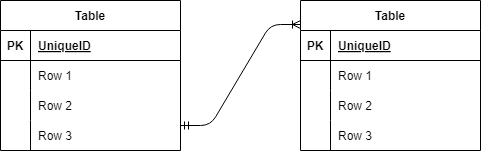

The diagram above was exported from draw.io. Its source (the exported page's mxGraphModel, read from the mxfile embedded in the PNG):
<mxGraphModel dx="582" dy="349" grid="1" gridSize="10" guides="1" tooltips="1" connect="1" arrows="1" fold="1" page="1" pageScale="1" pageWidth="850" pageHeight="1100" math="0" shadow="0">
  <root>
    <mxCell id="0" />
    <mxCell id="1" parent="0" />
    <mxCell id="2" value="Table" style="shape=table;startSize=30;container=1;collapsible=1;childLayout=tableLayout;fixedRows=1;rowLines=0;fontStyle=1;align=center;resizeLast=1;" parent="1" vertex="1">
      <mxGeometry x="30" y="110" width="180" height="150" as="geometry" />
    </mxCell>
    <mxCell id="3" value="" style="shape=tableRow;horizontal=0;startSize=0;swimlaneHead=0;swimlaneBody=0;fillColor=none;collapsible=0;dropTarget=0;points=[[0,0.5],[1,0.5]];portConstraint=eastwest;top=0;left=0;right=0;bottom=1;" parent="2" vertex="1">
      <mxGeometry y="30" width="180" height="30" as="geometry" />
    </mxCell>
    <mxCell id="4" value="PK" style="shape=partialRectangle;connectable=0;fillColor=none;top=0;left=0;bottom=0;right=0;fontStyle=1;overflow=hidden;" parent="3" vertex="1">
      <mxGeometry width="30" height="30" as="geometry">
        <mxRectangle width="30" height="30" as="alternateBounds" />
      </mxGeometry>
    </mxCell>
    <mxCell id="5" value="UniqueID" style="shape=partialRectangle;connectable=0;fillColor=none;top=0;left=0;bottom=0;right=0;align=left;spacingLeft=6;fontStyle=5;overflow=hidden;" parent="3" vertex="1">
      <mxGeometry x="30" width="150" height="30" as="geometry">
        <mxRectangle width="150" height="30" as="alternateBounds" />
      </mxGeometry>
    </mxCell>
    <mxCell id="6" value="" style="shape=tableRow;horizontal=0;startSize=0;swimlaneHead=0;swimlaneBody=0;fillColor=none;collapsible=0;dropTarget=0;points=[[0,0.5],[1,0.5]];portConstraint=eastwest;top=0;left=0;right=0;bottom=0;" parent="2" vertex="1">
      <mxGeometry y="60" width="180" height="30" as="geometry" />
    </mxCell>
    <mxCell id="7" value="" style="shape=partialRectangle;connectable=0;fillColor=none;top=0;left=0;bottom=0;right=0;editable=1;overflow=hidden;" parent="6" vertex="1">
      <mxGeometry width="30" height="30" as="geometry">
        <mxRectangle width="30" height="30" as="alternateBounds" />
      </mxGeometry>
    </mxCell>
    <mxCell id="8" value="Row 1" style="shape=partialRectangle;connectable=0;fillColor=none;top=0;left=0;bottom=0;right=0;align=left;spacingLeft=6;overflow=hidden;" parent="6" vertex="1">
      <mxGeometry x="30" width="150" height="30" as="geometry">
        <mxRectangle width="150" height="30" as="alternateBounds" />
      </mxGeometry>
    </mxCell>
    <mxCell id="9" value="" style="shape=tableRow;horizontal=0;startSize=0;swimlaneHead=0;swimlaneBody=0;fillColor=none;collapsible=0;dropTarget=0;points=[[0,0.5],[1,0.5]];portConstraint=eastwest;top=0;left=0;right=0;bottom=0;" parent="2" vertex="1">
      <mxGeometry y="90" width="180" height="30" as="geometry" />
    </mxCell>
    <mxCell id="10" value="" style="shape=partialRectangle;connectable=0;fillColor=none;top=0;left=0;bottom=0;right=0;editable=1;overflow=hidden;" parent="9" vertex="1">
      <mxGeometry width="30" height="30" as="geometry">
        <mxRectangle width="30" height="30" as="alternateBounds" />
      </mxGeometry>
    </mxCell>
    <mxCell id="11" value="Row 2" style="shape=partialRectangle;connectable=0;fillColor=none;top=0;left=0;bottom=0;right=0;align=left;spacingLeft=6;overflow=hidden;" parent="9" vertex="1">
      <mxGeometry x="30" width="150" height="30" as="geometry">
        <mxRectangle width="150" height="30" as="alternateBounds" />
      </mxGeometry>
    </mxCell>
    <mxCell id="12" value="" style="shape=tableRow;horizontal=0;startSize=0;swimlaneHead=0;swimlaneBody=0;fillColor=none;collapsible=0;dropTarget=0;points=[[0,0.5],[1,0.5]];portConstraint=eastwest;top=0;left=0;right=0;bottom=0;" parent="2" vertex="1">
      <mxGeometry y="120" width="180" height="30" as="geometry" />
    </mxCell>
    <mxCell id="13" value="" style="shape=partialRectangle;connectable=0;fillColor=none;top=0;left=0;bottom=0;right=0;editable=1;overflow=hidden;" parent="12" vertex="1">
      <mxGeometry width="30" height="30" as="geometry">
        <mxRectangle width="30" height="30" as="alternateBounds" />
      </mxGeometry>
    </mxCell>
    <mxCell id="14" value="Row 3" style="shape=partialRectangle;connectable=0;fillColor=none;top=0;left=0;bottom=0;right=0;align=left;spacingLeft=6;overflow=hidden;" parent="12" vertex="1">
      <mxGeometry x="30" width="150" height="30" as="geometry">
        <mxRectangle width="150" height="30" as="alternateBounds" />
      </mxGeometry>
    </mxCell>
    <mxCell id="15" value="Table" style="shape=table;startSize=30;container=1;collapsible=1;childLayout=tableLayout;fixedRows=1;rowLines=0;fontStyle=1;align=center;resizeLast=1;" parent="1" vertex="1">
      <mxGeometry x="330" y="110" width="180" height="150" as="geometry" />
    </mxCell>
    <mxCell id="16" value="" style="shape=tableRow;horizontal=0;startSize=0;swimlaneHead=0;swimlaneBody=0;fillColor=none;collapsible=0;dropTarget=0;points=[[0,0.5],[1,0.5]];portConstraint=eastwest;top=0;left=0;right=0;bottom=1;" parent="15" vertex="1">
      <mxGeometry y="30" width="180" height="30" as="geometry" />
    </mxCell>
    <mxCell id="17" value="PK" style="shape=partialRectangle;connectable=0;fillColor=none;top=0;left=0;bottom=0;right=0;fontStyle=1;overflow=hidden;" parent="16" vertex="1">
      <mxGeometry width="30" height="30" as="geometry">
        <mxRectangle width="30" height="30" as="alternateBounds" />
      </mxGeometry>
    </mxCell>
    <mxCell id="18" value="UniqueID" style="shape=partialRectangle;connectable=0;fillColor=none;top=0;left=0;bottom=0;right=0;align=left;spacingLeft=6;fontStyle=5;overflow=hidden;" parent="16" vertex="1">
      <mxGeometry x="30" width="150" height="30" as="geometry">
        <mxRectangle width="150" height="30" as="alternateBounds" />
      </mxGeometry>
    </mxCell>
    <mxCell id="19" value="" style="shape=tableRow;horizontal=0;startSize=0;swimlaneHead=0;swimlaneBody=0;fillColor=none;collapsible=0;dropTarget=0;points=[[0,0.5],[1,0.5]];portConstraint=eastwest;top=0;left=0;right=0;bottom=0;" parent="15" vertex="1">
      <mxGeometry y="60" width="180" height="30" as="geometry" />
    </mxCell>
    <mxCell id="20" value="" style="shape=partialRectangle;connectable=0;fillColor=none;top=0;left=0;bottom=0;right=0;editable=1;overflow=hidden;" parent="19" vertex="1">
      <mxGeometry width="30" height="30" as="geometry">
        <mxRectangle width="30" height="30" as="alternateBounds" />
      </mxGeometry>
    </mxCell>
    <mxCell id="21" value="Row 1" style="shape=partialRectangle;connectable=0;fillColor=none;top=0;left=0;bottom=0;right=0;align=left;spacingLeft=6;overflow=hidden;" parent="19" vertex="1">
      <mxGeometry x="30" width="150" height="30" as="geometry">
        <mxRectangle width="150" height="30" as="alternateBounds" />
      </mxGeometry>
    </mxCell>
    <mxCell id="22" value="" style="shape=tableRow;horizontal=0;startSize=0;swimlaneHead=0;swimlaneBody=0;fillColor=none;collapsible=0;dropTarget=0;points=[[0,0.5],[1,0.5]];portConstraint=eastwest;top=0;left=0;right=0;bottom=0;" parent="15" vertex="1">
      <mxGeometry y="90" width="180" height="30" as="geometry" />
    </mxCell>
    <mxCell id="23" value="" style="shape=partialRectangle;connectable=0;fillColor=none;top=0;left=0;bottom=0;right=0;editable=1;overflow=hidden;" parent="22" vertex="1">
      <mxGeometry width="30" height="30" as="geometry">
        <mxRectangle width="30" height="30" as="alternateBounds" />
      </mxGeometry>
    </mxCell>
    <mxCell id="24" value="Row 2" style="shape=partialRectangle;connectable=0;fillColor=none;top=0;left=0;bottom=0;right=0;align=left;spacingLeft=6;overflow=hidden;" parent="22" vertex="1">
      <mxGeometry x="30" width="150" height="30" as="geometry">
        <mxRectangle width="150" height="30" as="alternateBounds" />
      </mxGeometry>
    </mxCell>
    <mxCell id="25" value="" style="shape=tableRow;horizontal=0;startSize=0;swimlaneHead=0;swimlaneBody=0;fillColor=none;collapsible=0;dropTarget=0;points=[[0,0.5],[1,0.5]];portConstraint=eastwest;top=0;left=0;right=0;bottom=0;" parent="15" vertex="1">
      <mxGeometry y="120" width="180" height="30" as="geometry" />
    </mxCell>
    <mxCell id="26" value="" style="shape=partialRectangle;connectable=0;fillColor=none;top=0;left=0;bottom=0;right=0;editable=1;overflow=hidden;" parent="25" vertex="1">
      <mxGeometry width="30" height="30" as="geometry">
        <mxRectangle width="30" height="30" as="alternateBounds" />
      </mxGeometry>
    </mxCell>
    <mxCell id="27" value="Row 3" style="shape=partialRectangle;connectable=0;fillColor=none;top=0;left=0;bottom=0;right=0;align=left;spacingLeft=6;overflow=hidden;" parent="25" vertex="1">
      <mxGeometry x="30" width="150" height="30" as="geometry">
        <mxRectangle width="150" height="30" as="alternateBounds" />
      </mxGeometry>
    </mxCell>
    <mxCell id="29" value="" style="edgeStyle=entityRelationEdgeStyle;fontSize=12;html=1;endArrow=ERoneToMany;startArrow=ERmandOne;" edge="1" parent="1">
      <mxGeometry width="100" height="100" relative="1" as="geometry">
        <mxPoint x="210" y="235" as="sourcePoint" />
        <mxPoint x="330" y="134" as="targetPoint" />
      </mxGeometry>
    </mxCell>
  </root>
</mxGraphModel>